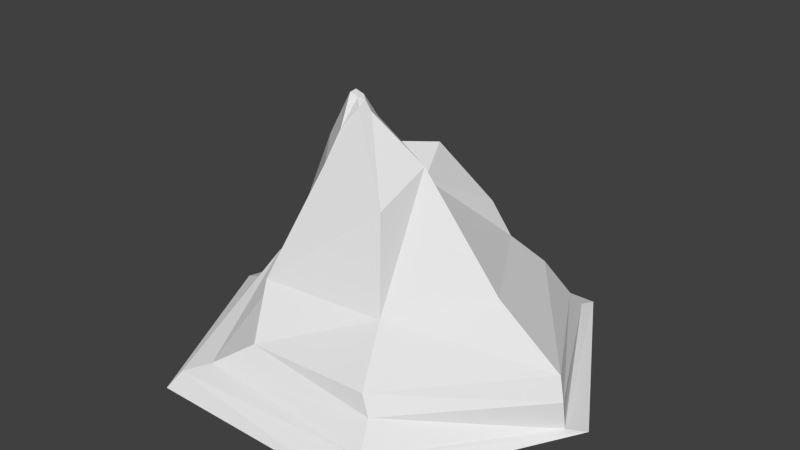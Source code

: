 # Source: Fertile_Mountain.blend  (saved by Blender 2.74.0; exported with 4.5.12 LTS)
import bpy
from mathutils import Matrix  # noqa: F401  (used for matrix-valued properties, if any)

bpy.ops.wm.read_factory_settings(use_empty=True)
scene = bpy.context.scene
scene.name = 'Scene'

# ---- collections
col_collection_1 = bpy.data.collections.new('Collection 1'); scene.collection.children.link(col_collection_1)

# ---- world
world_world = bpy.data.worlds.new('World'); scene.world = world_world
world_world.color = (0.05088, 0.05088, 0.05088)
world_world.use_sun_shadow = False
world_world.sun_shadow_jitter_overblur = 0.0
world_world.cycles.sampling_method = 'MANUAL'
world_world.cycles.sample_map_resolution = 256

# ---- meshes
me_cylinder = bpy.data.meshes.new('Cylinder')
me_cylinder.from_pydata([(-0.5, 0.866, 0.0), (-0.2757, 0.5457, 0.2879), (0.5, 0.866, 0.0), (0.2757, 0.4775, 0.4331), (1.0, -5.96e-08, 0.0), (0.5513, -4.47e-08, 0.4331), (0.5, -0.866, 0.0), (0.2823, -0.414, 0.4271), (-0.5, -0.866, 0.0), (-0.2757, -0.4775, 0.4331), (-0.9241, -1.192e-07, 0.0), (-0.5038, -8.941e-08, 0.5398), (-0.1348, 0.04569, 0.9132), (0.1348, 0.04569, 0.8211), (0.1878, -0.02749, 0.9132), (0.1882, -0.2968, 0.8142), (-0.1348, -0.2578, 0.9132), (-0.2437, -0.106, 0.9665), (-0.1314, -0.05453, 1.128), (-0.04774, -0.03535, 1.072), (-0.01934, -0.106, 1.118), (-0.04138, -0.1532, 1.142), (-0.1015, -0.1965, 1.052), (-0.1719, -0.106, 1.097), (-0.1061, -0.09688, 1.189), (-0.07307, -0.08744, 1.171), (-0.0504, -0.106, 1.159), (-0.07307, -0.1246, 1.171), (-0.1061, -0.1321, 1.185), (-0.1226, -0.106, 1.171), (0.471, 0.6904, 0.1198), (0.9207, -0.07667, 0.1454), (-0.1348, 0.3714, 0.6434), (0.1945, 0.442, 0.5919), (-0.4423, 0.681, 0.1503), (0.04171, 0.2566, 0.8888), (0.4331, -0.6596, 0.1757), (-0.3655, -0.7237, 0.1095), (-0.6954, -0.0001163, 0.2227), (-0.3008, 0.5728, 0.2751), (0.3769, 0.6086, 0.2844), (-0.5487, 0.09494, 0.36), (0.3931, -0.6462, 0.2614), (-0.1982, -0.6376, 0.2266), (0.856, -8.669e-05, 0.2011), (0.4899, 0.7748, 0.02738), (0.9275, -0.06107, 0.01595), (0.4766, -0.7578, 0.07097), (-0.453, -0.8162, 0.07844), (-0.7833, -0.02446, 0.06018), (-0.5382, 0.7391, 0.09257)], [], [(39, 1, 3, 40), (40, 3, 5, 44), (44, 5, 7, 42), (7, 9, 43), (1, 11, 17, 12), (39, 41, 1), (9, 11, 41), (12, 17, 23, 18), (11, 9, 16, 17), (9, 7, 15, 16), (7, 5, 14, 15), (5, 3, 13, 14), (46, 31, 36, 47), (18, 23, 29, 24), (17, 16, 22, 23), (16, 15, 21, 22), (15, 14, 20, 21), (14, 13, 19, 20), (13, 12, 18, 19), (29, 28, 24), (23, 22, 28, 29), (22, 21, 27, 28), (21, 20, 26, 27), (20, 19, 25, 26), (19, 18, 24, 25), (3, 1, 32, 33), (49, 38, 34, 50), (47, 36, 37, 48), (1, 12, 32), (13, 3, 33), (48, 37, 38, 49), (32, 35, 33), (12, 13, 35), (13, 33, 35), (12, 35, 32), (45, 30, 31, 46), (50, 34, 30, 45), (26, 25, 27), (24, 27, 25), (27, 24, 28), (37, 43, 41, 38), (38, 41, 39, 34), (36, 42, 43, 37), (31, 44, 42, 36), (30, 40, 44, 31), (34, 39, 40, 30), (43, 9, 41), (42, 7, 43), (11, 1, 41), (0, 50, 45, 2), (2, 45, 46, 4), (8, 48, 49, 10), (6, 47, 48, 8), (10, 49, 50, 0), (4, 46, 47, 6)])
_uv = me_cylinder.uv_layers.new(name='UVMap')
_uv.uv.foreach_set('vector', [0.871, 0.2279, 0.8343, 0.2193, 0.8076, 0.054, 0.8703, 0.0262, 0.13, 0.03973, 0.1966, 0.05513, 0.2112, 0.2301, 0.1057, 0.2741, 0.1057, 0.2741, 0.2112, 0.2301, 0.321, 0.3553, 0.2779, 0.4437, 0.321, 0.3553, 0.5105, 0.4099, 0.4679, 0.495, 0.8343, 0.2193, 0.6706, 0.3196, 0.5521, 0.1967, 0.6037, 0.1553, 0.871, 0.2279, 0.7472, 0.3804, 0.8343, 0.2193, 0.5105, 0.4099, 0.6706, 0.3196, 0.7472, 0.3804, 0.6037, 0.1553, 0.5521, 0.1967, 0.5236, 0.1602, 0.528, 0.1398, 0.6706, 0.3196, 0.5105, 0.4099, 0.5002, 0.2295, 0.5521, 0.1967, 0.5105, 0.4099, 0.321, 0.3553, 0.3978, 0.2443, 0.5002, 0.2295, 0.321, 0.3553, 0.2112, 0.2301, 0.3814, 0.1626, 0.3978, 0.2443, 0.2112, 0.2301, 0.1966, 0.05513, 0.3588, 0.1335, 0.3814, 0.1626, 0.06254, 0.311, 0.09069, 0.3038, 0.2644, 0.4596, 0.2417, 0.5071, 0.528, 0.1398, 0.5236, 0.1602, 0.5086, 0.1389, 0.5071, 0.1312, 0.5521, 0.1967, 0.5002, 0.2295, 0.4945, 0.1822, 0.5236, 0.1602, 0.5002, 0.2295, 0.3978, 0.2443, 0.4795, 0.1515, 0.4945, 0.1822, 0.3978, 0.2443, 0.3814, 0.1626, 0.465, 0.1434, 0.4795, 0.1515, 0.3814, 0.1626, 0.3588, 0.1335, 0.45, 0.1217, 0.465, 0.1434, 0.6407, 0.05446, 0.6037, 0.1553, 0.528, 0.1398, 0.5473, 0.1177, 0.501, 0.1362, 0.4974, 0.1267, 0.5071, 0.1312, 0.5236, 0.1602, 0.4945, 0.1822, 0.4988, 0.1385, 0.5086, 0.1389, 0.4945, 0.1822, 0.4795, 0.1515, 0.488, 0.1394, 0.4988, 0.1385, 0.4795, 0.1515, 0.465, 0.1434, 0.479, 0.1371, 0.488, 0.1394, 0.465, 0.1434, 0.45, 0.1217, 0.4828, 0.1286, 0.479, 0.1371, 0.5473, 0.1177, 0.528, 0.1398, 0.5071, 0.1312, 0.5139, 0.1217, 0.8076, 0.054, 0.8343, 0.2193, 0.7373, 0.1625, 0.7597, 0.08031, 0.7683, 0.4626, 0.7537, 0.4288, 0.9188, 0.2575, 0.9325, 0.2903, 0.2417, 0.5071, 0.2644, 0.4596, 0.513, 0.5608, 0.5242, 0.5992, 0.8343, 0.2193, 0.6037, 0.1553, 0.7373, 0.1625, 0.6407, 0.05446, 0.8076, 0.054, 0.7597, 0.08031, 0.5242, 0.5992, 0.513, 0.5608, 0.7537, 0.4288, 0.7683, 0.4626, 0.7373, 0.1625, 0.6802, 0.1098, 0.7597, 0.08031, 0.6037, 0.1553, 0.6407, 0.05446, 0.6802, 0.1098, 0.6407, 0.05446, 0.7597, 0.08031, 0.6802, 0.1098, 0.6037, 0.1553, 0.6802, 0.1098, 0.7373, 0.1625, 0.02131, 0.02059, 0.07001, 0.02018, 0.09069, 0.3038, 0.06254, 0.311, 0.9325, 0.2903, 0.9188, 0.2575, 0.9257, 0.00242, 0.9731, 0.0007822, 0.5116, 0.1124, 0.5139, 0.1217, 0.5035, 0.1176, 0.5071, 0.1312, 0.5035, 0.1176, 0.5139, 0.1217, 0.5035, 0.1176, 0.5071, 0.1312, 0.4974, 0.1267, 0.513, 0.5608, 0.4679, 0.495, 0.7472, 0.3804, 0.7537, 0.4288, 0.7537, 0.4288, 0.7472, 0.3804, 0.871, 0.2279, 0.9188, 0.2575, 0.2644, 0.4596, 0.2779, 0.4437, 0.4679, 0.495, 0.513, 0.5608, 0.09069, 0.3038, 0.1057, 0.2741, 0.2779, 0.4437, 0.2644, 0.4596, 0.07001, 0.02018, 0.13, 0.03973, 0.1057, 0.2741, 0.09069, 0.3038, 0.9188, 0.2575, 0.871, 0.2279, 0.8703, 0.0262, 0.9257, 0.00242, 0.4679, 0.495, 0.5105, 0.4099, 0.7472, 0.3804, 0.2779, 0.4437, 0.321, 0.3553, 0.4679, 0.495, 0.6706, 0.3196, 0.8343, 0.2193, 0.7472, 0.3804, 0.9775, 0.2798, 0.9325, 0.2903, 0.9731, 0.0007822, 0.9999, 7.941e-05, 7.941e-05, 7.95e-05, 0.02131, 0.02059, 0.06254, 0.311, 0.03505, 0.3064, 0.5307, 0.6307, 0.5242, 0.5992, 0.7683, 0.4626, 0.799, 0.4909, 0.2151, 0.5463, 0.2417, 0.5071, 0.5242, 0.5992, 0.5307, 0.6307, 0.799, 0.4909, 0.7683, 0.4626, 0.9325, 0.2903, 0.9775, 0.2798, 0.03505, 0.3064, 0.06254, 0.311, 0.2417, 0.5071, 0.2151, 0.5463])
me_cylinder.use_remesh_preserve_volume = False
me_cylinder.use_remesh_preserve_attributes = False
me_cylinder.use_mirror_vertex_groups = False
me_cylinder.update()

# ---- objects
ob_fertile_mountain = bpy.data.objects.new('Fertile_Mountain', me_cylinder)

# ---- transforms, parenting, visibility, modifiers, constraints
ob_fertile_mountain.location = (0.0, 0.0, 0.0)
ob_fertile_mountain.lineart.crease_threshold = 0.0

# ---- collection membership
col_collection_1.objects.link(ob_fertile_mountain)

# ---- scene / render settings (as saved in the file)
scene.frame_start = 1; scene.frame_end = 250; scene.frame_set(1)
scene.render.engine = 'BLENDER_EEVEE_NEXT'
scene.render.resolution_percentage = 50
scene.render.dither_intensity = 0.0
scene.cycles.use_denoising = False
scene.cycles.samples = 10
scene.cycles.sampling_pattern = 'TABULATED_SOBOL'
scene.cycles.light_sampling_threshold = 0.0
scene.cycles.use_adaptive_sampling = False
scene.cycles.use_light_tree = False
scene.cycles.blur_glossy = 0.0
scene.cycles.pixel_filter_type = 'GAUSSIAN'
scene.cycles.sample_clamp_indirect = 0.0
scene.view_settings.view_transform = 'Standard'
bpy.context.view_layer.update()

# ---- added for rendering (the .blend has no active camera and no usable light): camera, sun
cam_auto = bpy.data.cameras.new('AutoCamera')
cam_auto.lens = 50.0
cam_auto.sensor_width = 36.0
cam_auto.clip_end = 1000.0
ob_auto_camera = bpy.data.objects.new('AutoCamera', cam_auto)
scene.collection.objects.link(ob_auto_camera)
ob_auto_camera.location = (2.67394, -3.16321, 2.70353)
ob_auto_camera.rotation_euler = (1.09748, -7.21219e-08, 0.694738)
scene.camera = ob_auto_camera
light_auto_sun = bpy.data.lights.new('AutoSun', 'SUN')
light_auto_sun.energy = 3.0
light_auto_sun.angle = 0.0523599
ob_auto_sun = bpy.data.objects.new('AutoSun', light_auto_sun)
scene.collection.objects.link(ob_auto_sun)
ob_auto_sun.rotation_euler = (0.872665, 0.174533, 0.523599)
bpy.context.view_layer.update()
